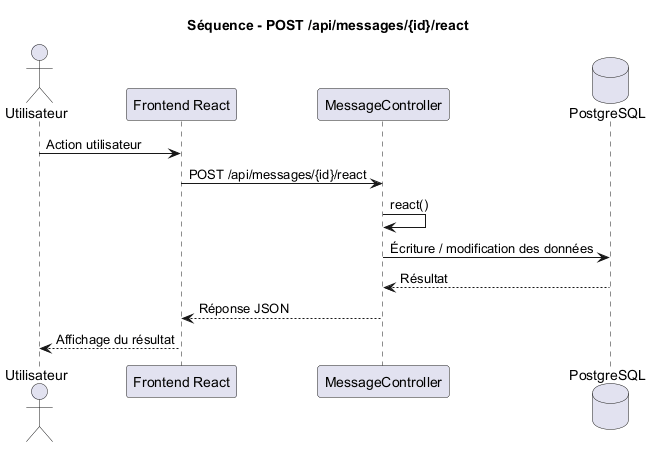

The diagram above was rendered by PlantUML. Its source (embedded in the PNG):
@startuml
title Séquence - POST /api/messages/{id}/react

actor Utilisateur
participant "Frontend React" as Frontend
participant "MessageController" as Controller
database "PostgreSQL" as DB

Utilisateur -> Frontend : Action utilisateur
Frontend -> Controller : POST /api/messages/{id}/react
Controller -> Controller : react()
Controller -> DB : Écriture / modification des données
DB --> Controller : Résultat
Controller --> Frontend : Réponse JSON
Frontend --> Utilisateur : Affichage du résultat

@enduml